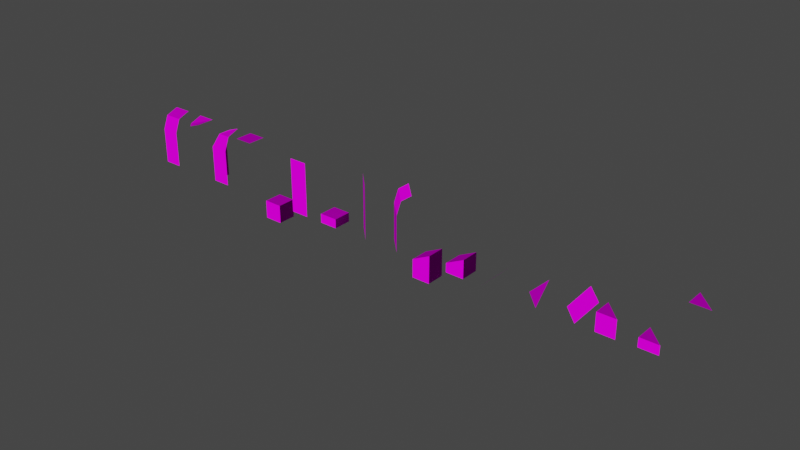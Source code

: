 # Source: dungeontiles.blend  (saved by Blender 3.3.6; exported with 4.5.12 LTS)
import bpy
from mathutils import Matrix  # noqa: F401  (used for matrix-valued properties, if any)

bpy.ops.wm.read_factory_settings(use_empty=True)
scene = bpy.context.scene
scene.name = 'Scene'

# ---- collections
col_collection = bpy.data.collections.new('Collection'); scene.collection.children.link(col_collection)

# ---- images (referenced by path relative to the original .blend; pixels are not part of the script)
import os
ASSET_DIR = os.environ.get("B2B_ASSET_DIR", "")  # directory of the original .blend (textures are referenced by path, not embedded)
HERE = os.path.dirname(os.path.abspath(__file__))  # packed textures are extracted next to this script under _unpacked/

def load_image(name, relpath, width, height, colorspace="sRGB"):
    """Load a texture the original file referenced (path relative to the .blend, or extracted next to this script)."""
    p = next((c for c in (os.path.join(HERE, relpath), os.path.join(ASSET_DIR, relpath)) if relpath and os.path.exists(c)), "")
    if p:
        img = bpy.data.images.load(p, check_existing=True)
        img.name = name
    else:  # same state as the original file: an image datablock whose file is absent (Cycles renders it pink)
        img = bpy.data.images.new(name, width, height)
        img.source = "FILE"
        img.filepath = "//" + (relpath or name)
    img.colorspace_settings.name = colorspace
    return img
img_brick_wall_png = load_image('brick_wall.png', 'brick_wall.png', 1024, 1024, 'sRGB')
img_brick_wall_n_png = load_image('brick_wall_n.png', 'brick_wall_n.png', 1024, 1024, 'Non-Color')

# ---- materials (node trees are filled in below, after node groups)
mat_material = bpy.data.materials.new('Material')
mat_material.alpha_threshold = 0.0
mat_material.use_transparent_shadow = False
mat_material.roughness = 0.5
mat_material.line_color = (0.0, 0.0, 0.0, 1.0)

# ---- material node trees
mat_material.use_nodes = True; mat_material.node_tree.nodes.clear()
_N = mat_material.node_tree.nodes; _L = mat_material.node_tree.links
n0 = _N.new('ShaderNodeOutputMaterial'); n0.name = 'Material Output'; n0.location = (300, 300)
n1 = _N.new('ShaderNodeTexImage'); n1.name = 'Image Texture'; n1.location = (-333, 287)
n1.image = img_brick_wall_png
n1.interpolation = 'Closest'
n2 = _N.new('ShaderNodeBsdfPrincipled'); n2.name = 'Principled BSDF'; n2.location = (10, 300)
n2.distribution = 'GGX'
n2.subsurface_method = 'RANDOM_WALK_SKIN'
n2.inputs[2].default_value = 1.0
n2.inputs[3].default_value = 1.45
n2.inputs[13].default_value = 0.0
n2.inputs[27].default_value = (0.0, 0.0, 0.0, 1.0)
n2.inputs[28].default_value = 1.0
n3 = _N.new('ShaderNodeNormalMap'); n3.name = 'Normal Map'; n3.location = (-312, -187)
n4 = _N.new('ShaderNodeTexImage'); n4.name = 'Image Texture.003'; n4.location = (-692, -84)
n4.image = img_brick_wall_n_png
n4.interpolation = 'Closest'
_L.new(n2.outputs[0], n0.inputs[0])
_L.new(n1.outputs[0], n2.inputs[0])
_L.new(n3.outputs[0], n2.inputs[5])
_L.new(n4.outputs[0], n3.inputs[1])
n0.is_active_output = True

# ---- world
world_world = bpy.data.worlds.new('World'); scene.world = world_world
world_world.use_nodes = True; world_world.node_tree.nodes.clear()
_N = world_world.node_tree.nodes; _L = world_world.node_tree.links
n0 = _N.new('ShaderNodeOutputWorld'); n0.name = 'World Output'; n0.location = (300, 300)
n1 = _N.new('ShaderNodeBackground'); n1.name = 'Background'; n1.location = (10, 300)
n1.inputs[0].default_value = (0.05088, 0.05088, 0.05088, 1.0)
_L.new(n1.outputs[0], n0.inputs[0])
n0.is_active_output = True
world_world.color = (0.05088, 0.05088, 0.05088)
world_world.use_sun_shadow = False
world_world.sun_shadow_jitter_overblur = 0.0

# ---- meshes
me_plane = bpy.data.meshes.new('Plane')
me_plane.from_pydata([(0.5, -0.5, 0.0), (-0.5, -0.5, 0.0), (0.5, -0.5, 1.0), (-0.5, -0.5, 1.0), (0.5, -0.5, 2.0), (-0.5, -0.5, 2.0), (0.5, 0.5, 3.0), (-0.5, 0.5, 3.0), (0.5, -0.2067, 2.742), (-0.5, -0.2067, 2.742)], [], [(0, 1, 3, 2), (2, 3, 5, 4), (8, 9, 7, 6), (4, 5, 9, 8)])
_uv = me_plane.uv_layers.new(name='UVMap')
_uv.uv.foreach_set('vector', [0.0, 0.0, 1.0, 0.0, 1.0, 1.0, 0.0, 1.0, 0.0, 0.0, 1.0, 0.0, 1.0, 1.0, 0.0, 1.0, 0.0, -0.007382, 1.0, -0.007382, 1.0, 0.8425, 0.0, 0.8425, 0.0, 0.0, 1.0, 0.0, 1.0, 1.0, 0.0, 1.0])
me_plane.materials.append(mat_material)
me_plane.update()
me_plane_002 = bpy.data.meshes.new('Plane.002')
me_plane_002.from_pydata([(0.5, -0.5, 0.0), (0.5, -0.5, 1.0), (0.5, -0.5, 2.0), (-0.2034, -0.2067, 2.742), (0.5, -0.2067, 2.742), (-0.5, -0.5, 0.0), (-0.5, 0.5, 0.0), (-0.5, -0.5, 1.0), (-0.5, 0.5, 1.0), (-0.5, -0.5, 2.0), (-0.5, 0.5, 2.0), (0.5, 0.5, 3.0), (-0.2067, 0.5, 2.742)], [], [(0, 5, 7, 1), (1, 7, 9, 2), (4, 3, 11), (2, 9, 3, 4), (5, 6, 8, 7), (7, 8, 10, 9), (3, 12, 11), (9, 10, 12, 3)])
_uv = me_plane_002.uv_layers.new(name='UVMap')
_uv.uv.foreach_set('vector', [0.0, 0.0, 1.0, 0.0, 1.0, 1.0, 0.0, 1.0, 0.0, 0.0, 1.0, 0.0, 1.0, 1.0, 0.0, 1.0, 0.0, -0.007382, 1.0, -0.0007968, 0.0, 0.8425, 0.0, 0.0, 1.0, 0.0, 0.7706, 1.0, 0.0, 1.0, 0.0, 0.0, 1.0, 0.0, 1.0, 1.0, 0.0, 1.0, 0.0, 0.0, 1.0, 0.0, 1.0, 1.0, 0.0, 1.0, 0.0, -0.007382, 1.0, -0.007382, 1.0, 0.8425, 0.0, 0.0, 1.0, 0.0, 1.0, 1.0, 0.2883, 1.0])
me_plane_002.materials.append(mat_material)
me_plane_002.update()
me_plane_005 = bpy.data.meshes.new('Plane.005')
me_plane_005.from_pydata([(-0.5, 0.5, 3.0), (-0.5, -0.5, 3.0), (0.5, 0.5, 3.0), (0.5, -0.5, 3.0)], [], [(3, 2, 0, 1)])
_uv = me_plane_005.uv_layers.new(name='UVMap')
_uv.uv.foreach_set('vector', [0.0, 0.0, 1.0, 0.0, 1.0, 1.0, 0.0, 1.0])
me_plane_005.materials.append(mat_material)
me_plane_005.update()
me_plane_009 = bpy.data.meshes.new('Plane.009')
me_plane_009.from_pydata([(-0.5, 0.5, 3.0), (-0.5, -0.5, 2.0), (0.5, 0.5, 3.0), (0.5, -0.5, 3.0), (-0.5, -0.2062, 2.742), (-0.2062, -0.5, 2.742)], [], [(5, 4, 1), (3, 2, 0, 4, 5)])
_uv = me_plane_009.uv_layers.new(name='UVMap')
_uv.uv.foreach_set('vector', [0.7045, 0.996, 0.361, 0.9947, 0.4924, 0.001337, 0.0, 0.0, 1.0, 0.0, 1.0, 1.0, 0.2938, 1.0, 0.0, 0.7062])
me_plane_009.materials.append(mat_material)
me_plane_009.update()
me_plane_001 = bpy.data.meshes.new('Plane.001')
me_plane_001.from_pydata([(-0.5, -0.5, 1.0), (-0.5, -0.5, 1.192e-07), (-0.5, 0.5, 0.0), (-0.5, 0.5, 1.0), (0.5, -0.5, 1.192e-07), (0.5, 0.5, 0.0), (0.5, -0.5, 1.0), (0.5, 0.5, 1.0)], [], [(6, 7, 3, 0), (4, 1, 0, 6), (5, 2, 3, 7), (1, 2, 3, 0), (4, 5, 7, 6), (4, 5, 2, 1)])
_uv = me_plane_001.uv_layers.new(name='UVMap')
_uv.uv.foreach_set('vector', [0.0, 0.0, 1.0, 0.0, 1.0, 1.0, 0.0, 1.0, 0.0, 0.0, 1.0, 0.0, 1.0, 1.0, 0.0, 1.0, 0.0, 0.0, 1.0, 0.0, 1.0, 1.0, 0.0, 1.0, 0.0, 0.0, 1.0, 0.0, 1.0, 1.0, 0.0, 1.0, 0.0, 0.0, 1.0, 0.0, 1.0, 1.0, 0.0, 1.0, 0.0, 0.0, 1.0, 0.0, 1.0, 1.0, 0.0, 1.0])
me_plane_001.materials.append(mat_material)
me_plane_001.update()
me_plane_003 = bpy.data.meshes.new('Plane.003')
me_plane_003.from_pydata([(0.5, -0.5, 0.0), (0.5, -0.5, 1.0), (0.5, -0.5, 2.0), (-0.5, -0.5, 0.0), (-0.5, -0.5, 1.0), (-0.5, -0.5, 3.0), (-0.5, -0.5, 2.0), (0.5, -0.5, 3.0)], [], [(0, 3, 4, 1), (1, 4, 6, 2), (2, 6, 5, 7)])
_uv = me_plane_003.uv_layers.new(name='UVMap')
_uv.uv.foreach_set('vector', [0.0, 0.0, 1.0, 0.0, 1.0, 1.0, 0.0, 1.0, 0.0, 0.0, 1.0, 0.0, 1.0, 1.0, 0.0, 1.0, 0.0, 0.0, 1.0, 0.0, 1.0, 1.0, 0.0, 1.0])
me_plane_003.materials.append(mat_material)
me_plane_003.update()
me_plane_004 = bpy.data.meshes.new('Plane.004')
me_plane_004.from_pydata([(-0.5, -0.5, 0.5), (-0.5, 0.5, 0.0), (-0.5, 0.5, 0.5), (0.5, 0.5, 0.0), (0.5, -0.5, 0.5), (0.5, 0.5, 0.5), (0.5, -0.5, 5.96e-08), (-0.5, -0.5, 2.98e-08)], [], [(4, 5, 2, 0), (6, 7, 0, 4), (3, 1, 2, 5), (7, 1, 2, 0), (6, 3, 5, 4), (6, 3, 1, 7)])
_uv = me_plane_004.uv_layers.new(name='UVMap')
_uv.uv.foreach_set('vector', [0.0, 0.0, 1.0, 0.0, 1.0, 1.0, 0.0, 1.0, 0.0, 0.5, 1.0, 0.5, 1.0, 1.0, 0.0, 1.0, 0.0, 0.5, 1.0, 0.5, 1.0, 1.0, 0.0, 1.0, 0.0, 0.5, 1.0, 0.5, 1.0, 1.0, 0.0, 1.0, 0.0, 0.5, 1.0, 0.5, 1.0, 1.0, 0.0, 1.0, 0.0, 0.0, 1.0, 0.0, 1.0, 1.0, 0.0, 1.0])
me_plane_004.materials.append(mat_material)
me_plane_004.update()
me_plane_006 = bpy.data.meshes.new('Plane.006')
me_plane_006.from_pydata([(0.5, -0.5, 0.0), (0.5, -0.5, 1.0), (0.5, -0.5, 2.0), (-0.5, 0.5, 0.0), (-0.5, 0.5, 1.0), (-0.5, 0.5, 2.0), (1.0, 9.963e-05, 3.0), (9.972e-05, 1.0, 3.0), (0.6469, -0.3531, 2.742), (-0.3531, 0.6469, 2.742)], [], [(0, 3, 4, 1), (1, 4, 5, 2), (8, 9, 7, 6), (2, 5, 9, 8)])
_uv = me_plane_006.uv_layers.new(name='UVMap')
_uv.uv.foreach_set('vector', [-0.3383, 0.0, 1.307, 0.0, 1.307, 1.0, -0.3383, 1.0, -0.3383, 0.0, 1.307, 0.0, 1.307, 1.0, -0.3383, 1.0, -0.3383, 0.7422, 1.307, 0.7422, 1.307, 1.172, -0.3383, 1.172, -0.3383, 0.0, 1.307, 0.0, 1.307, 0.7422, -0.3383, 0.7422])
me_plane_006.materials.append(mat_material)
me_plane_006.update()
me_plane_012 = bpy.data.meshes.new('Plane.012')
me_plane_012.from_pydata([(0.5, -0.5, 0.0), (0.5, -0.5, 1.0), (0.5, -0.5, 2.0), (-0.5, 0.5, 0.0), (-0.5, 0.5, 1.0), (-0.5, 0.5, 3.0), (-0.5, 0.5, 2.0), (0.5, -0.5, 3.0)], [], [(0, 3, 4, 1), (1, 4, 6, 2), (2, 6, 5, 7)])
_uv = me_plane_012.uv_layers.new(name='UVMap')
_uv.uv.foreach_set('vector', [-0.3383, 0.0, 1.307, 0.0, 1.307, 1.0, -0.3383, 1.0, -0.3383, 0.0, 1.307, 0.0, 1.307, 1.0, -0.3383, 1.0, -0.3383, 0.0, 1.307, 0.0, 1.307, 1.0, -0.3383, 1.0])
me_plane_012.materials.append(mat_material)
me_plane_012.update()
me_plane_016 = bpy.data.meshes.new('Plane.016')
me_plane_016.from_pydata([(-0.5, -0.5, -5.96e-08), (-0.5, -0.5, -1.0), (-0.5, 0.5, -1.0), (-0.5, 0.5, -8.941e-08), (0.5, -0.5, -1.0), (0.5, 0.5, -1.0), (0.5, -0.5, -2.98e-08), (0.5, 0.5, -8.941e-08), (0.5, 0.5, 0.5), (0.5, -0.5, 0.5)], [], [(4, 1, 0, 6), (5, 2, 3, 7), (1, 2, 3, 0), (4, 5, 7, 6), (4, 5, 2, 1), (9, 8, 3, 0), (6, 7, 8, 9), (6, 0, 9), (7, 3, 8)])
_uv = me_plane_016.uv_layers.new(name='UVMap')
_uv.uv.foreach_set('vector', [0.0, 0.0, 1.0, 0.0, 1.0, 1.0, 0.0, 1.0, 0.0, 0.0, 1.0, 0.0, 1.0, 1.0, 0.0, 1.0, 0.0, 0.0, 1.0, 0.0, 1.0, 1.0, 0.0, 1.0, 0.0, 0.0, 1.0, 0.0, 1.0, 1.0, 0.0, 1.0, 0.0, 0.0, 1.0, 0.0, 1.0, 1.0, 0.0, 1.0, 0.0, 0.0, 1.0, 0.0, 1.0, 1.182, 0.0, 1.182, 0.0, 0.5, 1.0, 0.5, 1.0, 1.0, 0.0, 1.0, 3.499e-05, 0.5006, 0.9999, 0.4937, 5.642e-06, 1.001, 0.0002946, 0.5007, 0.9999, 0.4938, -0.0003597, 1.001])
me_plane_016.materials.append(mat_material)
me_plane_016.update()
me_plane_019 = bpy.data.meshes.new('Plane.019')
me_plane_019.from_pydata([(-0.5, -0.5, 0.5), (-0.5, 0.5, 0.5), (0.5, -0.5, 0.5), (0.5, 0.5, 0.5), (0.5, 0.5, 1.0), (0.5, -0.5, 1.0), (-0.5, 0.5, -2.98e-08), (0.5, -0.5, 5.96e-08), (0.5, 0.5, -2.98e-08), (-0.5, -0.5, 2.98e-08)], [], [(7, 9, 0, 2), (8, 6, 1, 3), (9, 6, 1, 0), (7, 8, 3, 2), (5, 4, 1, 0), (2, 3, 4, 5), (2, 0, 5), (3, 1, 4), (7, 9, 6, 8)])
_uv = me_plane_019.uv_layers.new(name='UVMap')
_uv.uv.foreach_set('vector', [0.0, 0.0, 1.0, 0.0, 1.0, 0.5, 0.0, 0.5, 0.0, 0.0, 1.0, 0.0, 1.0, 0.5, 0.0, 0.5, 0.0, 0.0, 1.0, 0.0, 1.0, 0.5, 0.0, 0.5, 0.0, 0.0, 1.0, 0.0, 1.0, 0.5, 0.0, 0.5, 0.0, -0.5, 1.0, -0.5, 1.0, 0.6816, 0.0, 0.6816, 0.0, 0.0, 1.0, 0.0, 1.0, 0.5, 0.0, 0.5, 3.499e-05, 0.0006191, 0.9999, 9.739e-05, 5.642e-06, 0.5007, 0.0002946, 0.0007141, 0.9999, 0.0001829, -0.0003597, 0.5008, 9.996e-05, 9.996e-05, 0.0001001, 0.9999, 0.9999, 0.9999, 0.9999, 9.996e-05])
me_plane_019.materials.append(mat_material)
me_plane_019.update()
me_plane_020 = bpy.data.meshes.new('Plane.020')
me_plane_020.from_pydata([(-0.5, -0.5, -5.96e-08), (-0.5, 0.5, -8.941e-08), (0.5, -0.5, 1.0), (0.5, 0.5, 1.0)], [], [(2, 3, 1, 0)])
_uv = me_plane_020.uv_layers.new(name='UVMap')
_uv.uv.foreach_set('vector', [0.0, -0.1728, 1.0, -0.1728, 1.0, 1.173, 0.0, 1.173])
me_plane_020.materials.append(mat_material)
me_plane_020.update()
me_plane_025 = bpy.data.meshes.new('Plane.025')
me_plane_025.from_pydata([(0.5, -0.5, -2.98e-08), (-0.5, 0.5, -2.98e-08), (0.5, 0.5, 1.0)], [], [(0, 2, 1)])
_uv = me_plane_025.uv_layers.new(name='UVMap')
_uv.uv.foreach_set('vector', [1.0, 0.0007761, 0.4935, 1.349, 0.0001487, -0.0002702])
me_plane_025.materials.append(mat_material)
me_plane_025.update()
me_plane_028 = bpy.data.meshes.new('Plane.028')
me_plane_028.from_pydata([(0.5, -0.5, 0.0), (0.2071, 1.207, 1.0), (-0.5, 0.5, -1.192e-07), (1.207, 0.2071, 1.0)], [], [(0, 2, 1, 3)])
_uv = me_plane_028.uv_layers.new(name='UVMap')
_uv.uv.foreach_set('vector', [-0.1761, -0.1761, 1.176, -0.1761, 1.176, 1.176, -0.1761, 1.176])
me_plane_028.materials.append(mat_material)
me_plane_028.update()
me_plane_007 = bpy.data.meshes.new('Plane.007')
me_plane_007.from_pydata([(-0.5, -0.5, 0.5), (0.5, -0.5, 0.5), (-0.5, 0.5, 0.5), (0.5, -0.5, 5.96e-08), (-0.5, -0.5, 0.0), (-0.5, 0.5, -2.98e-08)], [], [(1, 2, 0), (3, 4, 0, 1), (4, 5, 2, 0), (3, 5, 4), (3, 5, 2, 1)])
_uv = me_plane_007.uv_layers.new(name='UVMap')
_uv.uv.foreach_set('vector', [0.0, 0.0, 1.0, 1.0, 0.0, 1.0, 0.0, 0.5, 1.0, 0.5, 1.0, 1.0, 0.0, 1.0, 0.0, 0.5, 1.0, 0.5, 1.0, 1.0, 0.0, 1.0, 0.0, 0.0, 1.0, 1.0, 0.0, 1.0, -0.3383, 0.5, 1.307, 0.5, 1.307, 1.0, -0.3383, 1.0])
me_plane_007.materials.append(mat_material)
me_plane_007.update()
me_plane_010 = bpy.data.meshes.new('Plane.010')
me_plane_010.from_pydata([(-0.5, -0.5, 1.0), (-0.5, -0.5, 1.192e-07), (-0.5, 0.5, 0.0), (0.5, -0.5, 1.192e-07), (0.5, -0.5, 1.0), (-0.5, 0.5, 1.0)], [], [(4, 5, 0), (3, 1, 0, 4), (1, 2, 5, 0), (3, 2, 1), (3, 2, 5, 4)])
_uv = me_plane_010.uv_layers.new(name='UVMap')
_uv.uv.foreach_set('vector', [0.0, 0.0, 1.0, 1.0, 0.0, 1.0, 0.0, 0.0, 1.0, 0.0, 1.0, 1.0, 0.0, 1.0, 0.0, 0.0, 1.0, 0.0, 1.0, 1.0, 0.0, 1.0, 0.0, 0.0, 1.0, 1.0, 0.0, 1.0, -0.3383, 0.0, 1.307, 0.0, 1.307, 1.0, -0.3383, 1.0])
me_plane_010.materials.append(mat_material)
me_plane_010.update()
me_plane_011 = bpy.data.meshes.new('Plane.011')
me_plane_011.from_pydata([(-0.5, 0.5, 3.0), (-0.5, -0.5, 3.0), (0.5, -0.5, 3.0)], [], [(2, 0, 1)])
_uv = me_plane_011.uv_layers.new(name='UVMap')
_uv.uv.foreach_set('vector', [0.0, 0.0, 1.0, 1.0, 0.0, 1.0])
me_plane_011.materials.append(mat_material)
me_plane_011.update()

# ---- objects
ob_wall_col = bpy.data.objects.new('wall-col', me_plane)
ob_corner_in_col = bpy.data.objects.new('corner-in-col', me_plane_002)
ob_cieling_col = bpy.data.objects.new('cieling-col', me_plane_005)
ob_corner_out_col = bpy.data.objects.new('corner-out-col', me_plane_009)
ob_floor_col = bpy.data.objects.new('floor-col', me_plane_001)
ob_wall_tall_col = bpy.data.objects.new('wall-tall-col', me_plane_003)
ob_floor_half_col = bpy.data.objects.new('floor-half-col', me_plane_004)
ob_wall_diagonal_col = bpy.data.objects.new('wall-diagonal-col', me_plane_006)
ob_wall_diagonal_tall_col = bpy.data.objects.new('wall-diagonal-tall-col', me_plane_012)
ob_ramp_bottom_col = bpy.data.objects.new('ramp-bottom-col', me_plane_016)
ob_ramp_top_col = bpy.data.objects.new('ramp-top-col', me_plane_019)
ob_ceiling_ramp = bpy.data.objects.new('ceiling-ramp', me_plane_020)
ob_ceiling_ramp_corner = bpy.data.objects.new('ceiling-ramp-corner', me_plane_025)
ob_cielieng_diagonal_ramp = bpy.data.objects.new('cielieng-diagonal-ramp', me_plane_028)
ob_floor_diagonal_half_col = bpy.data.objects.new('floor-diagonal-half-col', me_plane_007)
ob_floor_diagonal_col = bpy.data.objects.new('floor-diagonal-col', me_plane_010)
ob_cieling_diagonal_col = bpy.data.objects.new('cieling-diagonal-col', me_plane_011)

# ---- transforms, parenting, visibility, modifiers, constraints
ob_wall_col.location = (-4.5, 0.0, 0.0)
ob_corner_in_col.location = (-0.4791, 0.0, 0.0)
ob_cieling_col.location = (1.5, 0.0, 0.0)
ob_corner_out_col.location = (-2.5, 0.0, 0.0)
ob_floor_col.location = (3.5, 0.0, -1.0)
ob_wall_tall_col.location = (5.5, 0.0, 0.0)
ob_floor_half_col.location = (7.5, 0.0, 0.0)
ob_wall_diagonal_col.location = (11.5, 0.0, 0.0)
ob_wall_diagonal_tall_col.location = (9.5, 0.0, 0.0)
ob_ramp_bottom_col.location = (13.5, 0.0, 0.0)
ob_ramp_top_col.location = (15.5, 0.0, 0.0)
ob_ceiling_ramp.location = (17.5, 0.0, 0.0)
ob_ceiling_ramp_corner.location = (19.5, 0.0, 0.0)
ob_cielieng_diagonal_ramp.location = (21.5, 0.0, 0.0)
ob_floor_diagonal_half_col.location = (25.5, 0.1, 0.0)
ob_floor_diagonal_col.location = (23.5, 1.937e-07, 0.0)
ob_cieling_diagonal_col.location = (27.5, 0.0, 0.0)

# ---- collection membership
col_collection.objects.link(ob_wall_col)
col_collection.objects.link(ob_corner_in_col)
col_collection.objects.link(ob_cieling_col)
col_collection.objects.link(ob_corner_out_col)
col_collection.objects.link(ob_floor_col)
col_collection.objects.link(ob_wall_tall_col)
col_collection.objects.link(ob_floor_half_col)
col_collection.objects.link(ob_wall_diagonal_col)
col_collection.objects.link(ob_wall_diagonal_tall_col)
col_collection.objects.link(ob_ramp_bottom_col)
col_collection.objects.link(ob_ramp_top_col)
col_collection.objects.link(ob_ceiling_ramp)
col_collection.objects.link(ob_ceiling_ramp_corner)
col_collection.objects.link(ob_cielieng_diagonal_ramp)
col_collection.objects.link(ob_floor_diagonal_half_col)
col_collection.objects.link(ob_floor_diagonal_col)
col_collection.objects.link(ob_cieling_diagonal_col)

# ---- scene / render settings (as saved in the file)
scene.frame_start = 1; scene.frame_end = 250; scene.frame_set(98)
scene.render.engine = 'BLENDER_EEVEE_NEXT'
scene.cycles.sampling_pattern = 'TABULATED_SOBOL'
scene.cycles.use_light_tree = False
scene.view_settings.view_transform = 'Filmic'
bpy.context.view_layer.update()

# ---- added for rendering (the .blend has no active camera and no usable light): camera, sun
cam_auto = bpy.data.cameras.new('AutoCamera')
cam_auto.lens = 50.0
cam_auto.sensor_width = 36.0
cam_auto.clip_end = 1000.0
ob_auto_camera = bpy.data.objects.new('AutoCamera', cam_auto)
scene.collection.objects.link(ob_auto_camera)
ob_auto_camera.location = (42.2964, -36.6022, 25.6371)
ob_auto_camera.rotation_euler = (1.09748, -7.21219e-08, 0.694738)
scene.camera = ob_auto_camera
light_auto_sun = bpy.data.lights.new('AutoSun', 'SUN')
light_auto_sun.energy = 3.0
light_auto_sun.angle = 0.0523599
ob_auto_sun = bpy.data.objects.new('AutoSun', light_auto_sun)
scene.collection.objects.link(ob_auto_sun)
ob_auto_sun.rotation_euler = (0.872665, 0.174533, 0.523599)
bpy.context.view_layer.update()
